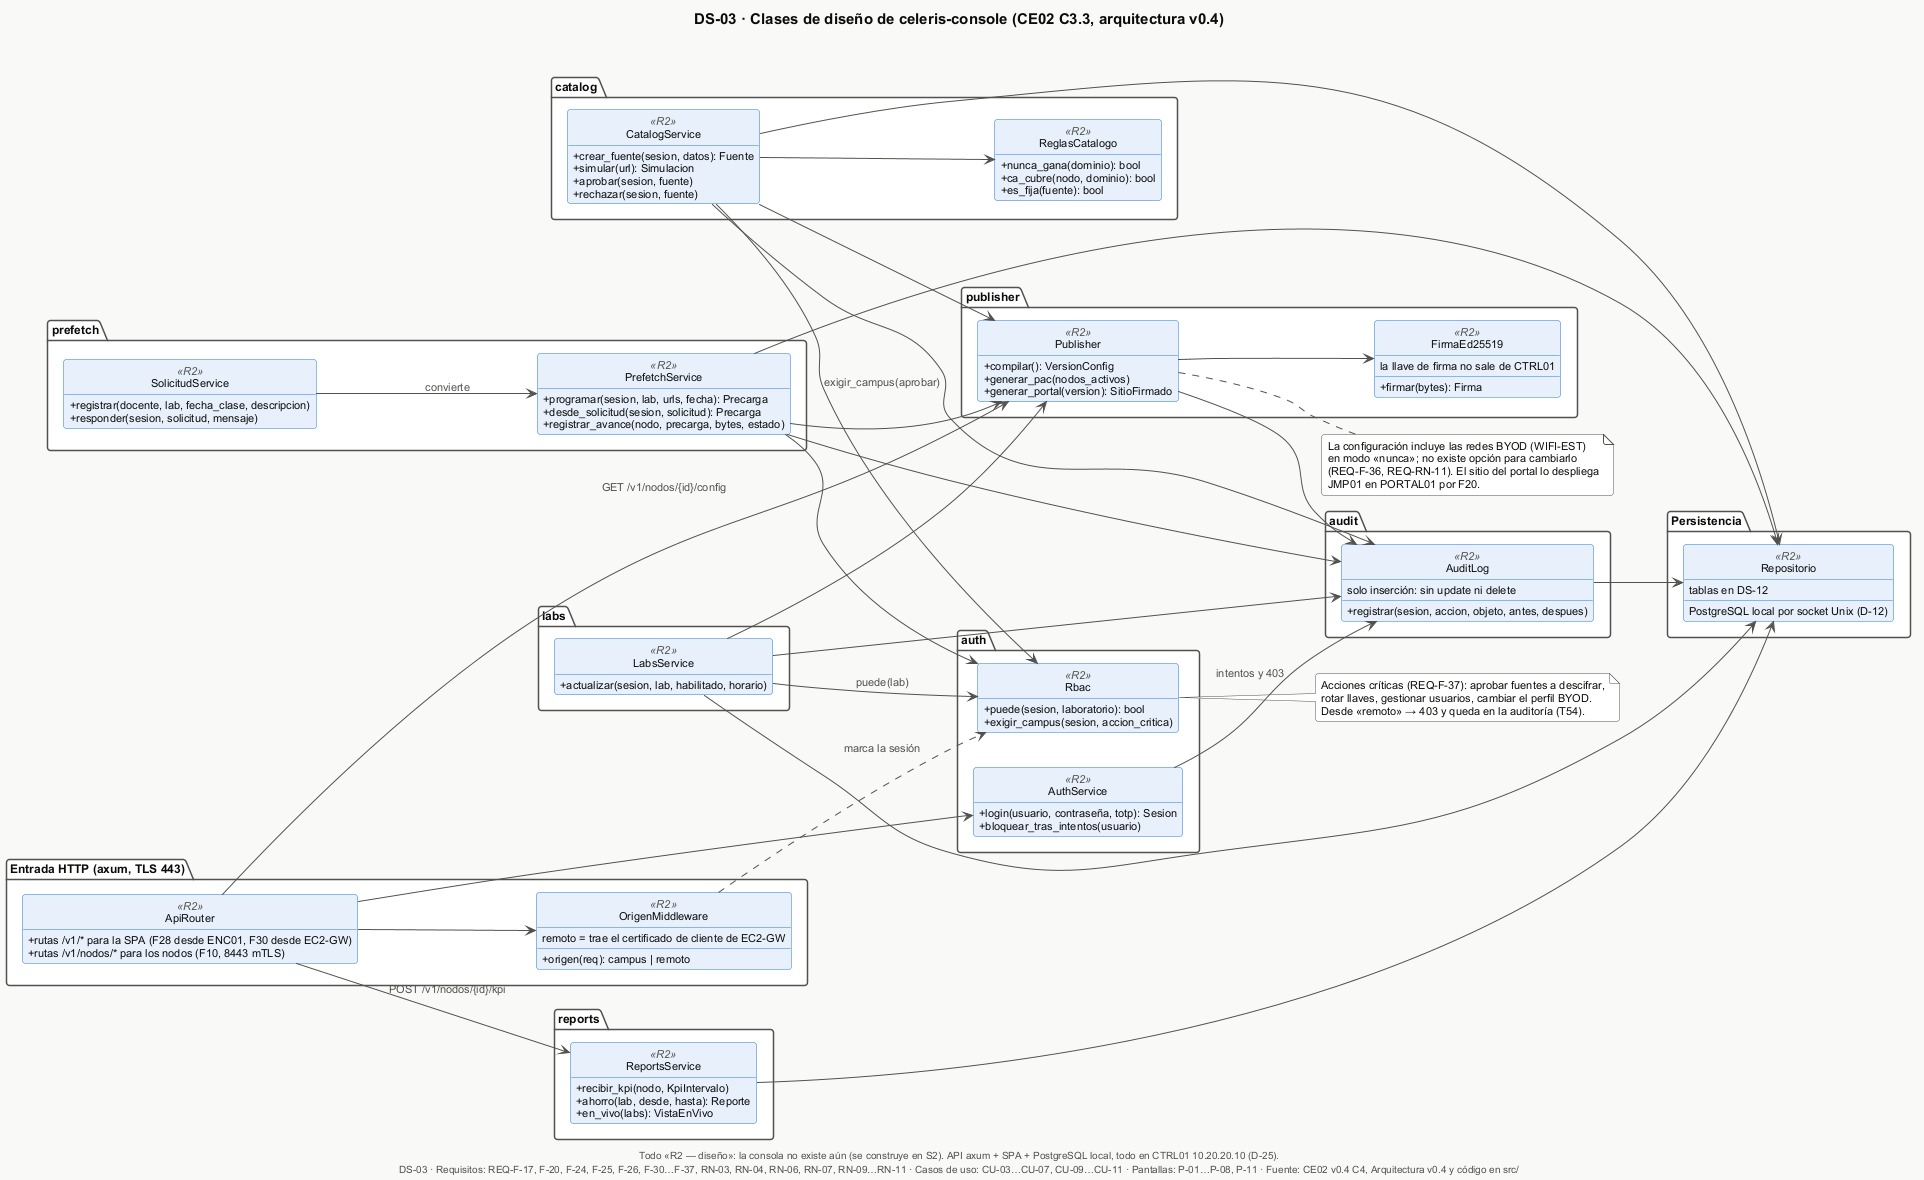

The diagram above was rendered by PlantUML. Its source (embedded in the PNG):
@startuml DS-03-clases-control
!include _estilo.iuml
title DS-03 · Clases de diseño de celeris-console (CE02 C3.3, arquitectura v0.4)
caption Todo «R2 — diseño»: la consola no existe aún (se construye en S2). API axum + SPA + PostgreSQL local, todo en CTRL01 10.20.20.10 (D-25).
left to right direction

package "Entrada HTTP (axum, TLS 443)" {
  class ApiRouter <<R2>> {
    + rutas /v1/* para la SPA (F28 desde ENC01, F30 desde EC2-GW)
    + rutas /v1/nodos/* para los nodos (F10, 8443 mTLS)
  }
  class OrigenMiddleware <<R2>> {
    + origen(req): campus | remoto
    remoto = trae el certificado de cliente de EC2-GW
  }
}

package "auth" {
  class AuthService <<R2>> {
    + login(usuario, contraseña, totp): Sesion
    + bloquear_tras_intentos(usuario)
  }
  class Rbac <<R2>> {
    + puede(sesion, laboratorio): bool
    + exigir_campus(sesion, accion_critica)
  }
}

package "catalog" {
  class CatalogService <<R2>> {
    + crear_fuente(sesion, datos): Fuente
    + simular(url): Simulacion
    + aprobar(sesion, fuente)
    + rechazar(sesion, fuente)
  }
  class ReglasCatalogo <<R2>> {
    + nunca_gana(dominio): bool
    + ca_cubre(nodo, dominio): bool
    + es_fija(fuente): bool
  }
}

package "labs" {
  class LabsService <<R2>> {
    + actualizar(sesion, lab, habilitado, horario)
  }
}

package "prefetch" {
  class PrefetchService <<R2>> {
    + programar(sesion, lab, urls, fecha): Precarga
    + desde_solicitud(sesion, solicitud): Precarga
    + registrar_avance(nodo, precarga, bytes, estado)
  }
  class SolicitudService <<R2>> {
    + registrar(docente, lab, fecha_clase, descripcion)
    + responder(sesion, solicitud, mensaje)
  }
}

package "publisher" {
  class Publisher <<R2>> {
    + compilar(): VersionConfig
    + generar_pac(nodos_activos)
    + generar_portal(version): SitioFirmado
  }
  class FirmaEd25519 <<R2>> {
    + firmar(bytes): Firma
    la llave de firma no sale de CTRL01
  }
}

package "reports" {
  class ReportsService <<R2>> {
    + recibir_kpi(nodo, KpiIntervalo)
    + ahorro(lab, desde, hasta): Reporte
    + en_vivo(labs): VistaEnVivo
  }
}

package "audit" {
  class AuditLog <<R2>> {
    + registrar(sesion, accion, objeto, antes, despues)
    solo inserción: sin update ni delete
  }
}

package "Persistencia" {
  class Repositorio <<R2>> {
    PostgreSQL local por socket Unix (D-12)
    tablas en DS-12
  }
}

ApiRouter --> OrigenMiddleware
ApiRouter --> AuthService
OrigenMiddleware ..> Rbac : marca la sesión
CatalogService --> Rbac : exigir_campus(aprobar)
CatalogService --> ReglasCatalogo
LabsService --> Rbac : puede(lab)
PrefetchService --> Rbac
SolicitudService --> PrefetchService : convierte
CatalogService --> Publisher
LabsService --> Publisher
PrefetchService --> Publisher
Publisher --> FirmaEd25519
ApiRouter --> ReportsService : POST /v1/nodos/{id}/kpi
ApiRouter --> Publisher : GET /v1/nodos/{id}/config
CatalogService --> AuditLog
LabsService --> AuditLog
PrefetchService --> AuditLog
Publisher --> AuditLog
AuthService --> AuditLog : intentos y 403
CatalogService --> Repositorio
LabsService --> Repositorio
PrefetchService --> Repositorio
ReportsService --> Repositorio
AuditLog --> Repositorio

note right of Rbac
  Acciones críticas (REQ-F-37): aprobar fuentes a descifrar,
  rotar llaves, gestionar usuarios, cambiar el perfil BYOD.
  Desde «remoto» → 403 y queda en la auditoría (T54).
end note
note right of Publisher
  La configuración incluye las redes BYOD (WIFI-EST)
  en modo «nunca»; no existe opción para cambiarlo
  (REQ-F-36, REQ-RN-11). El sitio del portal lo despliega
  JMP01 en PORTAL01 por F20.
end note

$pie("DS-03", "REQ-F-17, F-20, F-24, F-25, F-26, F-30…F-37, RN-03, RN-04, RN-06, RN-07, RN-09…RN-11", "CU-03…CU-07, CU-09…CU-11", "P-01…P-08, P-11")
@enduml